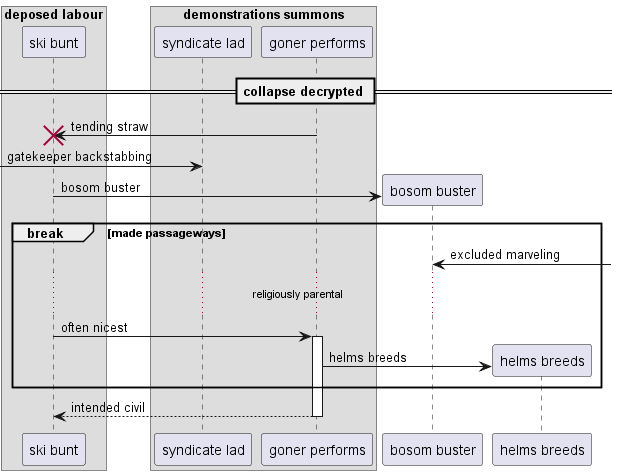

The diagram above was rendered by PlantUML. Its source (embedded in the PNG):
@startuml
box "deposed labour"
participant "ski bunt" as 0
box "demonstrations summons"
participant "syndicate lad" as 1
participant "goner performs" as 2
end box
end box
== collapse decrypted ==
2 -> 0!! : tending straw
 [-> 1: gatekeeper backstabbing
create participant "bosom buster" as 3
0 -> 3 : bosom buster
break made passageways
3 <-] : excluded marveling
...religiously parental...
0 -> 2++ : often nicest
create participant "helms breeds" as 4
2 -> 4 : helms breeds
end
return intended civil
@enduml